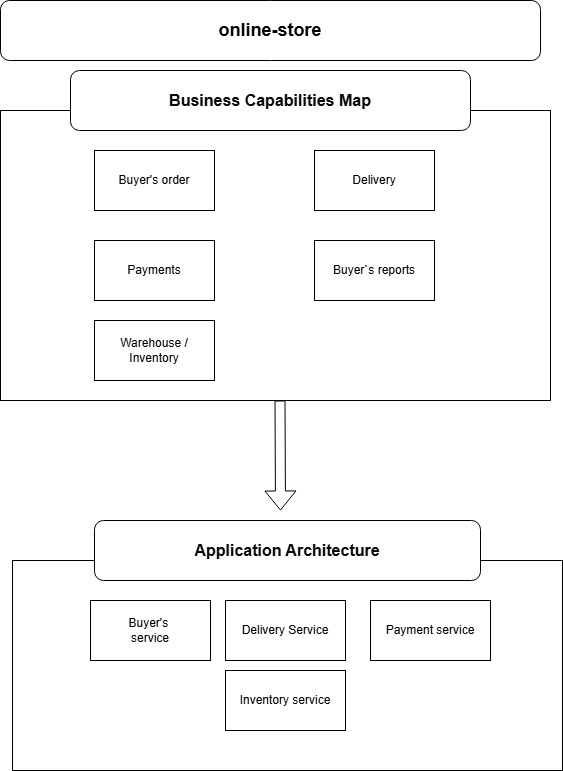

The diagram above was exported from draw.io. Its source (the exported page's mxGraphModel, read from the mxfile embedded in the PNG):
<mxGraphModel dx="2054" dy="1137" grid="1" gridSize="10" guides="1" tooltips="1" connect="1" arrows="1" fold="1" page="1" pageScale="1" pageWidth="827" pageHeight="1169" math="0" shadow="0">
  <root>
    <mxCell id="0" />
    <mxCell id="1" parent="0" />
    <mxCell id="omkiY1xENjpauun6q7Ku-2" parent="1" style="rounded=1;whiteSpace=wrap;html=1;" value="&lt;font style=&quot;font-size: 18px;&quot;&gt;&lt;b style=&quot;&quot;&gt;online-store&lt;/b&gt;&lt;/font&gt;" vertex="1">
      <mxGeometry height="60" width="540" x="150" y="130" as="geometry" />
    </mxCell>
    <mxCell id="omkiY1xENjpauun6q7Ku-3" edge="1" parent="1" style="edgeStyle=orthogonalEdgeStyle;rounded=0;orthogonalLoop=1;jettySize=auto;html=1;exitX=0.5;exitY=1;exitDx=0;exitDy=0;">
      <mxGeometry relative="1" as="geometry">
        <mxPoint x="420" y="750" as="sourcePoint" />
        <mxPoint x="420" y="750" as="targetPoint" />
      </mxGeometry>
    </mxCell>
    <mxCell id="omkiY1xENjpauun6q7Ku-12" parent="1" style="rounded=0;whiteSpace=wrap;html=1;" value="" vertex="1">
      <mxGeometry height="290" width="550" x="150" y="240" as="geometry" />
    </mxCell>
    <mxCell id="omkiY1xENjpauun6q7Ku-13" parent="1" style="rounded=0;whiteSpace=wrap;html=1;" value="Buyer's o&lt;span style=&quot;background-color: transparent; color: light-dark(rgb(0, 0, 0), rgb(255, 255, 255));&quot;&gt;rder&lt;/span&gt;" vertex="1">
      <mxGeometry height="60" width="120" x="244" y="280" as="geometry" />
    </mxCell>
    <mxCell id="omkiY1xENjpauun6q7Ku-14" parent="1" style="rounded=0;whiteSpace=wrap;html=1;" value="Delivery" vertex="1">
      <mxGeometry height="60" width="120" x="464" y="280" as="geometry" />
    </mxCell>
    <mxCell id="omkiY1xENjpauun6q7Ku-15" parent="1" style="rounded=0;whiteSpace=wrap;html=1;" value="Payments" vertex="1">
      <mxGeometry height="60" width="120" x="244" y="370" as="geometry" />
    </mxCell>
    <mxCell id="omkiY1xENjpauun6q7Ku-16" parent="1" style="rounded=0;whiteSpace=wrap;html=1;" value="Buyer`s reports" vertex="1">
      <mxGeometry height="60" width="120" x="464" y="370" as="geometry" />
    </mxCell>
    <mxCell id="omkiY1xENjpauun6q7Ku-17" parent="1" style="rounded=0;whiteSpace=wrap;html=1;" value="Warehouse / Inventory" vertex="1">
      <mxGeometry height="60" width="120" x="244" y="450" as="geometry" />
    </mxCell>
    <mxCell id="Fu0MAl8Nfz1gdv7GA5IB-1" edge="1" parent="1" style="shape=flexArrow;endArrow=classic;html=1;rounded=0;" value="">
      <mxGeometry height="50" relative="1" width="50" as="geometry">
        <mxPoint x="429.5" y="530" as="sourcePoint" />
        <mxPoint x="430" y="640" as="targetPoint" />
      </mxGeometry>
    </mxCell>
    <mxCell id="Fu0MAl8Nfz1gdv7GA5IB-3" parent="1" style="rounded=1;whiteSpace=wrap;html=1;" value="&lt;span class=&quot;Yjhzub&quot; data-sfc-root=&quot;c&quot; data-sfc-cb=&quot;&quot; data-complete=&quot;true&quot; data-processed=&quot;true&quot; aria-owns=&quot;action-menu-parent-container&quot; style=&quot;font-weight: 700; color: rgb(10, 10, 10); font-family: &amp;quot;Google Sans&amp;quot;, Arial, sans-serif; font-size: 16px; text-align: start; background-color: rgb(255, 255, 255);&quot;&gt;Business Capabilities Map&lt;/span&gt;" vertex="1">
      <mxGeometry height="60" width="400" x="220" y="200" as="geometry" />
    </mxCell>
    <mxCell id="Fu0MAl8Nfz1gdv7GA5IB-4" parent="1" style="rounded=0;whiteSpace=wrap;html=1;" value="" vertex="1">
      <mxGeometry height="210" width="550" x="162" y="690" as="geometry" />
    </mxCell>
    <mxCell id="Fu0MAl8Nfz1gdv7GA5IB-5" parent="1" style="rounded=1;whiteSpace=wrap;html=1;" value="&lt;span class=&quot;Yjhzub&quot; data-sfc-root=&quot;c&quot; data-sfc-cb=&quot;&quot; data-complete=&quot;true&quot; data-processed=&quot;true&quot; aria-owns=&quot;action-menu-parent-container&quot; style=&quot;font-weight: 700; color: rgb(10, 10, 10); font-family: &amp;quot;Google Sans&amp;quot;, Arial, sans-serif; font-size: 16px; text-align: start; background-color: rgb(255, 255, 255);&quot;&gt;Application Architecture&lt;/span&gt;" vertex="1">
      <mxGeometry height="60" width="386" x="244" y="650" as="geometry" />
    </mxCell>
    <mxCell id="Fu0MAl8Nfz1gdv7GA5IB-6" parent="1" style="rounded=0;whiteSpace=wrap;html=1;" value="Buyer's&amp;nbsp;&lt;div&gt;service&lt;/div&gt;" vertex="1">
      <mxGeometry height="60" width="120" x="240" y="730" as="geometry" />
    </mxCell>
    <mxCell id="Fu0MAl8Nfz1gdv7GA5IB-7" parent="1" style="rounded=0;whiteSpace=wrap;html=1;" value="Delivery Service" vertex="1">
      <mxGeometry height="60" width="120" x="375" y="730" as="geometry" />
    </mxCell>
    <mxCell id="Fu0MAl8Nfz1gdv7GA5IB-8" parent="1" style="rounded=0;whiteSpace=wrap;html=1;" value="Payment service" vertex="1">
      <mxGeometry height="60" width="120" x="520" y="730" as="geometry" />
    </mxCell>
    <mxCell id="Fu0MAl8Nfz1gdv7GA5IB-9" parent="1" style="rounded=0;whiteSpace=wrap;html=1;" value="Inventory service" vertex="1">
      <mxGeometry height="60" width="120" x="375" y="800" as="geometry" />
    </mxCell>
  </root>
</mxGraphModel>